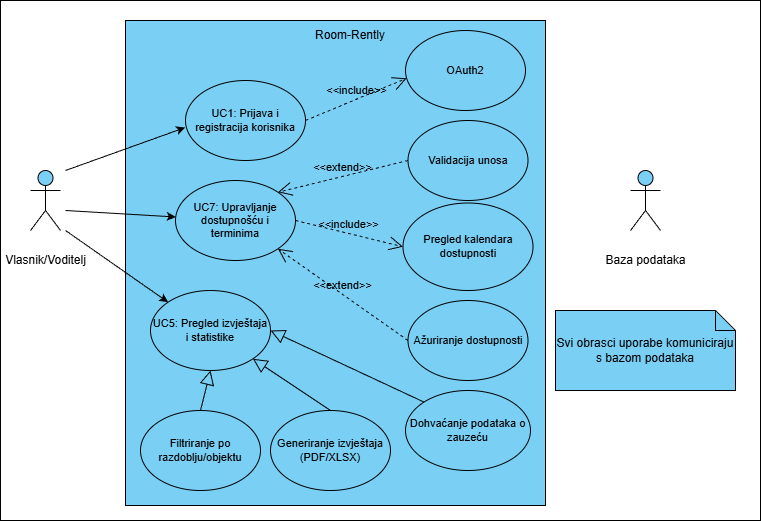

The diagram above was exported from draw.io. Its source (the exported page's mxGraphModel, read from the mxfile embedded in the PNG):
<mxGraphModel dx="1554" dy="777" grid="1" gridSize="10" guides="1" tooltips="1" connect="1" arrows="1" fold="1" page="1" pageScale="1" pageWidth="850" pageHeight="1100" background="light-dark(#FFFFFF,#FFFFFF)" math="0" shadow="0">
  <root>
    <mxCell id="0" />
    <mxCell id="1" parent="0" />
    <mxCell id="JkgeIW2eo4l8MhTR00V--51" value="" style="html=1;whiteSpace=wrap;fillColor=none;strokeColor=light-dark(#000000,#000000);strokeWidth=1;labelBackgroundColor=none;fontColor=default;" parent="1" vertex="1">
      <mxGeometry x="60" y="80" width="760" height="520" as="geometry" />
    </mxCell>
    <mxCell id="JkgeIW2eo4l8MhTR00V--16" value="&lt;font style=&quot;color: light-dark(rgb(0, 0, 0), rgb(0, 0, 0));&quot;&gt;Svi obrasci uporabe komuniciraju s bazom podataka&lt;/font&gt;" style="shape=note;size=20;whiteSpace=wrap;html=1;fillColor=light-dark(#7ACFF5,#00D4FF);movable=1;resizable=1;rotatable=1;deletable=1;editable=1;locked=0;connectable=1;strokeColor=light-dark(#000000,#000000);" parent="1" vertex="1">
      <mxGeometry x="615" y="390" width="180" height="80" as="geometry" />
    </mxCell>
    <mxCell id="JkgeIW2eo4l8MhTR00V--14" value="&lt;font style=&quot;color: light-dark(rgb(0, 0, 0), rgb(0, 0, 0));&quot;&gt;Baza podataka&lt;/font&gt;" style="shape=umlActor;verticalLabelPosition=bottom;verticalAlign=middle;html=1;outlineConnect=0;fillColor=light-dark(#7ACFF5,#00D4FF);strokeColor=light-dark(#000000,#000000);align=center;fontFamily=Helvetica;fontSize=12;fontColor=default;movable=1;resizable=1;rotatable=1;deletable=1;editable=1;locked=0;connectable=1;" parent="1" vertex="1">
      <mxGeometry x="690" y="250" width="30" height="60" as="geometry" />
    </mxCell>
    <mxCell id="JkgeIW2eo4l8MhTR00V--29" value="" style="html=1;whiteSpace=wrap;strokeColor=light-dark(#000000,#000000);align=center;verticalAlign=middle;fontFamily=Helvetica;fontSize=12;fontColor=default;fillColor=light-dark(#7ACFF5,#00D4FF);movable=1;resizable=1;rotatable=1;deletable=1;editable=1;locked=0;connectable=1;" parent="1" vertex="1">
      <mxGeometry x="185" y="100" width="420" height="485" as="geometry" />
    </mxCell>
    <mxCell id="JkgeIW2eo4l8MhTR00V--2" value="&lt;font style=&quot;color: light-dark(rgb(0, 0, 0), rgb(0, 0, 0));&quot;&gt;Vlasnik/Voditelj&lt;/font&gt;" style="shape=umlActor;verticalLabelPosition=bottom;verticalAlign=middle;html=1;outlineConnect=0;fillColor=light-dark(#7ACFF5,#00D4FF);strokeColor=light-dark(#000000,#000000);align=center;fontFamily=Helvetica;fontSize=12;fontColor=default;movable=1;resizable=1;rotatable=1;deletable=1;editable=1;locked=0;connectable=1;" parent="1" vertex="1">
      <mxGeometry x="90" y="250" width="30" height="60" as="geometry" />
    </mxCell>
    <mxCell id="JkgeIW2eo4l8MhTR00V--5" value="&lt;font style=&quot;color: light-dark(rgb(0, 0, 0), rgb(0, 0, 0));&quot;&gt;UC1: Prijava i registracija korisnika&lt;/font&gt;" style="ellipse;whiteSpace=wrap;html=1;strokeColor=light-dark(#000000,#000000);align=center;verticalAlign=middle;fontFamily=Helvetica;fontSize=11;fontColor=default;fillColor=none;movable=1;resizable=1;rotatable=1;deletable=1;editable=1;locked=0;connectable=1;" parent="1" vertex="1">
      <mxGeometry x="245" y="160" width="120" height="80" as="geometry" />
    </mxCell>
    <mxCell id="JkgeIW2eo4l8MhTR00V--6" value="&lt;font style=&quot;color: light-dark(rgb(0, 0, 0), rgb(3, 3, 3));&quot;&gt;UC5: Pregled izvještaja i statistike&lt;/font&gt;" style="ellipse;whiteSpace=wrap;html=1;strokeColor=light-dark(#000000,#000000);align=center;verticalAlign=middle;fontFamily=Helvetica;fontSize=11;fontColor=default;fillColor=none;movable=1;resizable=1;rotatable=1;deletable=1;editable=1;locked=0;connectable=1;" parent="1" vertex="1">
      <mxGeometry x="210" y="370" width="120" height="80" as="geometry" />
    </mxCell>
    <mxCell id="JkgeIW2eo4l8MhTR00V--4" value="&lt;font&gt;UC7: Upravljanje dostupnošću i terminima&lt;/font&gt;" style="ellipse;whiteSpace=wrap;html=1;strokeColor=light-dark(#000000,#000000);align=center;verticalAlign=middle;fontFamily=Helvetica;fontSize=11;fontColor=light-dark(#000000,#000000);fillColor=none;movable=1;resizable=1;rotatable=1;deletable=1;editable=1;locked=0;connectable=1;" parent="1" vertex="1">
      <mxGeometry x="235" y="260" width="120" height="80" as="geometry" />
    </mxCell>
    <mxCell id="JkgeIW2eo4l8MhTR00V--30" value="&lt;font&gt;Generiranje izvještaja (PDF/XLSX)&lt;/font&gt;" style="ellipse;whiteSpace=wrap;html=1;strokeColor=light-dark(#000000,#000000);align=center;verticalAlign=middle;fontFamily=Helvetica;fontSize=11;fontColor=light-dark(#000000,#000000);fillColor=none;movable=1;resizable=1;rotatable=1;deletable=1;editable=1;locked=0;connectable=1;" parent="1" vertex="1">
      <mxGeometry x="330" y="490" width="120" height="80" as="geometry" />
    </mxCell>
    <mxCell id="JkgeIW2eo4l8MhTR00V--31" value="&lt;font style=&quot;color: light-dark(rgb(0, 0, 0), rgb(0, 0, 0));&quot;&gt;Dohvaćanje podataka o zauzeću&lt;/font&gt;" style="ellipse;whiteSpace=wrap;html=1;strokeColor=light-dark(#000000,#000000);align=center;verticalAlign=middle;fontFamily=Helvetica;fontSize=11;fontColor=default;fillColor=none;movable=1;resizable=1;rotatable=1;deletable=1;editable=1;locked=0;connectable=1;" parent="1" vertex="1">
      <mxGeometry x="465" y="470" width="125" height="80" as="geometry" />
    </mxCell>
    <mxCell id="JkgeIW2eo4l8MhTR00V--32" value="&lt;font style=&quot;color: light-dark(rgb(0, 0, 0), rgb(0, 0, 0));&quot;&gt;Filtriranje po razdoblju/objektu&lt;/font&gt;" style="ellipse;whiteSpace=wrap;html=1;strokeColor=light-dark(#000000,#000000);align=center;verticalAlign=middle;fontFamily=Helvetica;fontSize=11;fontColor=default;fillColor=none;movable=1;resizable=1;rotatable=1;deletable=1;editable=1;locked=0;connectable=1;" parent="1" vertex="1">
      <mxGeometry x="200" y="490" width="120" height="80" as="geometry" />
    </mxCell>
    <mxCell id="JkgeIW2eo4l8MhTR00V--33" value="&lt;font style=&quot;color: light-dark(rgb(0, 0, 0), rgb(5, 5, 5));&quot;&gt;Validacija unosa&lt;/font&gt;" style="ellipse;whiteSpace=wrap;html=1;strokeColor=light-dark(#000000,#000000);align=center;verticalAlign=middle;fontFamily=Helvetica;fontSize=11;fontColor=default;fillColor=none;movable=1;resizable=1;rotatable=1;deletable=1;editable=1;locked=0;connectable=1;" parent="1" vertex="1">
      <mxGeometry x="467.5" y="200" width="120" height="80" as="geometry" />
    </mxCell>
    <mxCell id="JkgeIW2eo4l8MhTR00V--34" value="&lt;font style=&quot;color: light-dark(rgb(0, 0, 0), rgb(0, 0, 0));&quot;&gt;OAuth2&lt;/font&gt;" style="ellipse;whiteSpace=wrap;html=1;strokeColor=light-dark(#000000,#000000);align=center;verticalAlign=middle;fontFamily=Helvetica;fontSize=11;fontColor=default;fillColor=none;movable=1;resizable=1;rotatable=1;deletable=1;editable=1;locked=0;connectable=1;" parent="1" vertex="1">
      <mxGeometry x="465" y="110" width="120" height="80" as="geometry" />
    </mxCell>
    <mxCell id="JkgeIW2eo4l8MhTR00V--41" value="&amp;lt;&amp;lt;extend&amp;gt;&amp;gt;" style="endArrow=open;dashed=1;endFill=0;endSize=12;html=1;rounded=0;entryX=1;entryY=0;entryDx=0;entryDy=0;fontSize=11;strokeColor=light-dark(#000000,#000000);movable=1;resizable=1;rotatable=1;deletable=1;editable=1;locked=0;connectable=1;exitX=0;exitY=0.5;exitDx=0;exitDy=0;labelBackgroundColor=none;fontColor=light-dark(#000000,#000000);align=center;verticalAlign=bottom;" parent="1" source="JkgeIW2eo4l8MhTR00V--33" target="JkgeIW2eo4l8MhTR00V--4" edge="1">
      <mxGeometry width="160" relative="1" as="geometry">
        <mxPoint x="295" y="310" as="sourcePoint" />
        <mxPoint x="455" y="310" as="targetPoint" />
      </mxGeometry>
    </mxCell>
    <mxCell id="JkgeIW2eo4l8MhTR00V--9" value="" style="endArrow=classic;html=1;rounded=0;strokeColor=light-dark(#000000,#000000);movable=1;resizable=1;rotatable=1;deletable=1;editable=1;locked=0;connectable=1;" parent="1" target="JkgeIW2eo4l8MhTR00V--4" edge="1">
      <mxGeometry width="50" height="50" relative="1" as="geometry">
        <mxPoint x="125" y="290" as="sourcePoint" />
        <mxPoint x="405" y="290" as="targetPoint" />
      </mxGeometry>
    </mxCell>
    <mxCell id="JkgeIW2eo4l8MhTR00V--8" value="" style="endArrow=classic;html=1;rounded=0;entryX=-0.003;entryY=0.588;entryDx=0;entryDy=0;entryPerimeter=0;strokeColor=light-dark(#000000,#000000);movable=1;resizable=1;rotatable=1;deletable=1;editable=1;locked=0;connectable=1;" parent="1" target="JkgeIW2eo4l8MhTR00V--5" edge="1">
      <mxGeometry width="50" height="50" relative="1" as="geometry">
        <mxPoint x="125" y="250" as="sourcePoint" />
        <mxPoint x="405" y="290" as="targetPoint" />
      </mxGeometry>
    </mxCell>
    <mxCell id="JkgeIW2eo4l8MhTR00V--10" value="" style="endArrow=classic;html=1;rounded=0;entryX=0;entryY=0;entryDx=0;entryDy=0;strokeColor=light-dark(#000000,#131313);movable=1;resizable=1;rotatable=1;deletable=1;editable=1;locked=0;connectable=1;" parent="1" target="JkgeIW2eo4l8MhTR00V--6" edge="1">
      <mxGeometry width="50" height="50" relative="1" as="geometry">
        <mxPoint x="125" y="310" as="sourcePoint" />
        <mxPoint x="405" y="290" as="targetPoint" />
      </mxGeometry>
    </mxCell>
    <mxCell id="JkgeIW2eo4l8MhTR00V--46" value="&lt;font style=&quot;color: light-dark(rgb(0, 0, 0), rgb(7, 7, 7));&quot;&gt;Room-Rently&lt;/font&gt;" style="text;html=1;whiteSpace=wrap;strokeColor=none;fillColor=none;align=center;verticalAlign=middle;rounded=0;movable=1;resizable=1;rotatable=1;deletable=1;editable=1;locked=0;connectable=1;" parent="1" vertex="1">
      <mxGeometry x="355" y="100" width="110" height="30" as="geometry" />
    </mxCell>
    <mxCell id="9GYGhl9EjBSiAk1GwEdT-2" value="Pregled kalendara dostupnosti" style="ellipse;whiteSpace=wrap;html=1;strokeColor=light-dark(#000000,#000000);align=center;verticalAlign=middle;fontFamily=Helvetica;fontSize=11;fontColor=light-dark(#000000,#000000);resizable=1;fillColor=none;" parent="1" vertex="1">
      <mxGeometry x="462.5" y="282.5" width="130" height="87.5" as="geometry" />
    </mxCell>
    <mxCell id="9GYGhl9EjBSiAk1GwEdT-8" value="Ažuriranje dostupnosti" style="ellipse;whiteSpace=wrap;html=1;strokeColor=light-dark(#000000,#000000);align=center;verticalAlign=middle;fontFamily=Helvetica;fontSize=11;fontColor=light-dark(#000000,#000000);resizable=1;fillColor=none;" parent="1" vertex="1">
      <mxGeometry x="467.5" y="380" width="120" height="80" as="geometry" />
    </mxCell>
    <mxCell id="9GYGhl9EjBSiAk1GwEdT-9" value="&amp;lt;&amp;lt;include&amp;gt;&amp;gt;" style="endArrow=open;dashed=1;endFill=0;endSize=12;html=1;rounded=0;entryX=0.009;entryY=0.597;entryDx=0;entryDy=0;fontSize=11;strokeColor=light-dark(#000000,#000000);movable=1;resizable=1;rotatable=1;deletable=1;editable=1;locked=0;connectable=1;exitX=1;exitY=0.5;exitDx=0;exitDy=0;labelBackgroundColor=none;fontColor=light-dark(#000000,#000000);align=center;verticalAlign=bottom;entryPerimeter=0;" parent="1" source="JkgeIW2eo4l8MhTR00V--5" target="JkgeIW2eo4l8MhTR00V--34" edge="1">
      <mxGeometry width="160" relative="1" as="geometry">
        <mxPoint x="400" y="260" as="sourcePoint" />
        <mxPoint x="510" y="230" as="targetPoint" />
      </mxGeometry>
    </mxCell>
    <mxCell id="10RwpIYlFQtR0uU8fyhm-1" value="" style="endArrow=block;endFill=0;endSize=12;html=1;rounded=0;entryX=0.5;entryY=1;entryDx=0;entryDy=0;fontSize=11;strokeColor=light-dark(#000000,#000000);movable=1;resizable=1;rotatable=1;deletable=1;editable=1;locked=0;connectable=1;labelBackgroundColor=none;fontColor=light-dark(#000000,#000000);align=center;verticalAlign=bottom;exitX=0.5;exitY=0;exitDx=0;exitDy=0;" parent="1" source="JkgeIW2eo4l8MhTR00V--32" target="JkgeIW2eo4l8MhTR00V--6" edge="1">
      <mxGeometry width="160" relative="1" as="geometry">
        <mxPoint x="390" y="430" as="sourcePoint" />
        <mxPoint x="521" y="522" as="targetPoint" />
      </mxGeometry>
    </mxCell>
    <mxCell id="10RwpIYlFQtR0uU8fyhm-2" value="" style="endArrow=block;endFill=0;endSize=12;html=1;rounded=0;entryX=1;entryY=1;entryDx=0;entryDy=0;fontSize=11;strokeColor=light-dark(#000000,#000000);movable=1;resizable=1;rotatable=1;deletable=1;editable=1;locked=0;connectable=1;labelBackgroundColor=none;fontColor=light-dark(#000000,#000000);align=center;verticalAlign=bottom;exitX=0.5;exitY=0;exitDx=0;exitDy=0;" parent="1" source="JkgeIW2eo4l8MhTR00V--30" target="JkgeIW2eo4l8MhTR00V--6" edge="1">
      <mxGeometry width="160" relative="1" as="geometry">
        <mxPoint x="340" y="490" as="sourcePoint" />
        <mxPoint x="350" y="450" as="targetPoint" />
      </mxGeometry>
    </mxCell>
    <mxCell id="10RwpIYlFQtR0uU8fyhm-3" value="" style="endArrow=block;endFill=0;endSize=12;html=1;rounded=0;entryX=1;entryY=0.5;entryDx=0;entryDy=0;fontSize=11;strokeColor=light-dark(#000000,#000000);movable=1;resizable=1;rotatable=1;deletable=1;editable=1;locked=0;connectable=1;labelBackgroundColor=none;fontColor=light-dark(#000000,#000000);align=center;verticalAlign=bottom;exitX=0;exitY=0;exitDx=0;exitDy=0;" parent="1" source="JkgeIW2eo4l8MhTR00V--31" target="JkgeIW2eo4l8MhTR00V--6" edge="1">
      <mxGeometry width="160" relative="1" as="geometry">
        <mxPoint x="400" y="490" as="sourcePoint" />
        <mxPoint x="410" y="450" as="targetPoint" />
      </mxGeometry>
    </mxCell>
    <mxCell id="1p1pP-ycjL5oi0pYJ4Hf-1" value="&amp;lt;&amp;lt;include&amp;gt;&amp;gt;" style="endArrow=open;dashed=1;endFill=0;endSize=12;html=1;rounded=0;entryX=0;entryY=0.5;entryDx=0;entryDy=0;fontSize=11;strokeColor=light-dark(#000000,#000000);movable=1;resizable=1;rotatable=1;deletable=1;editable=1;locked=0;connectable=1;exitX=1;exitY=0.5;exitDx=0;exitDy=0;labelBackgroundColor=none;fontColor=light-dark(#000000,#000000);align=center;verticalAlign=bottom;" edge="1" parent="1" source="JkgeIW2eo4l8MhTR00V--4" target="9GYGhl9EjBSiAk1GwEdT-2">
      <mxGeometry width="160" relative="1" as="geometry">
        <mxPoint x="420" y="332" as="sourcePoint" />
        <mxPoint x="521" y="290" as="targetPoint" />
      </mxGeometry>
    </mxCell>
    <mxCell id="1p1pP-ycjL5oi0pYJ4Hf-2" value="&amp;lt;&amp;lt;extend&amp;gt;&amp;gt;" style="endArrow=open;dashed=1;endFill=0;endSize=12;html=1;rounded=0;entryX=1;entryY=1;entryDx=0;entryDy=0;fontSize=11;strokeColor=light-dark(#000000,#000000);movable=1;resizable=1;rotatable=1;deletable=1;editable=1;locked=0;connectable=1;exitX=0;exitY=0.5;exitDx=0;exitDy=0;labelBackgroundColor=none;fontColor=light-dark(#000000,#000000);align=center;verticalAlign=bottom;" edge="1" parent="1" source="9GYGhl9EjBSiAk1GwEdT-8" target="JkgeIW2eo4l8MhTR00V--4">
      <mxGeometry width="160" relative="1" as="geometry">
        <mxPoint x="531" y="380" as="sourcePoint" />
        <mxPoint x="400" y="412" as="targetPoint" />
      </mxGeometry>
    </mxCell>
  </root>
</mxGraphModel>